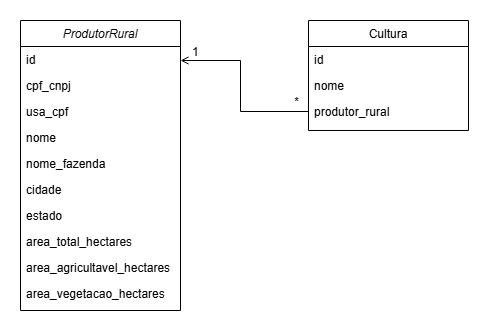

The diagram above was exported from draw.io. Its source (the exported page's mxGraphModel, read from the mxfile embedded in the PNG):
<mxGraphModel dx="1426" dy="791" grid="1" gridSize="10" guides="1" tooltips="1" connect="1" arrows="1" fold="1" page="1" pageScale="1" pageWidth="827" pageHeight="1169" math="0" shadow="0">
  <root>
    <mxCell id="WIyWlLk6GJQsqaUBKTNV-0" />
    <mxCell id="WIyWlLk6GJQsqaUBKTNV-1" parent="WIyWlLk6GJQsqaUBKTNV-0" />
    <mxCell id="zkfFHV4jXpPFQw0GAbJ--0" value="ProdutorRural" style="swimlane;fontStyle=2;align=center;verticalAlign=top;childLayout=stackLayout;horizontal=1;startSize=26;horizontalStack=0;resizeParent=1;resizeLast=0;collapsible=1;marginBottom=0;rounded=0;shadow=0;strokeWidth=1;" parent="WIyWlLk6GJQsqaUBKTNV-1" vertex="1">
      <mxGeometry x="220" y="120" width="160" height="290" as="geometry">
        <mxRectangle x="230" y="140" width="160" height="26" as="alternateBounds" />
      </mxGeometry>
    </mxCell>
    <mxCell id="zkfFHV4jXpPFQw0GAbJ--1" value="id" style="text;align=left;verticalAlign=top;spacingLeft=4;spacingRight=4;overflow=hidden;rotatable=0;points=[[0,0.5],[1,0.5]];portConstraint=eastwest;" parent="zkfFHV4jXpPFQw0GAbJ--0" vertex="1">
      <mxGeometry y="26" width="160" height="26" as="geometry" />
    </mxCell>
    <mxCell id="zkfFHV4jXpPFQw0GAbJ--2" value="cpf_cnpj" style="text;align=left;verticalAlign=top;spacingLeft=4;spacingRight=4;overflow=hidden;rotatable=0;points=[[0,0.5],[1,0.5]];portConstraint=eastwest;rounded=0;shadow=0;html=0;" parent="zkfFHV4jXpPFQw0GAbJ--0" vertex="1">
      <mxGeometry y="52" width="160" height="26" as="geometry" />
    </mxCell>
    <mxCell id="uczFe7MWEXr7QgR9aizs-0" value="usa_cpf" style="text;align=left;verticalAlign=top;spacingLeft=4;spacingRight=4;overflow=hidden;rotatable=0;points=[[0,0.5],[1,0.5]];portConstraint=eastwest;rounded=0;shadow=0;html=0;" vertex="1" parent="zkfFHV4jXpPFQw0GAbJ--0">
      <mxGeometry y="78" width="160" height="26" as="geometry" />
    </mxCell>
    <mxCell id="zkfFHV4jXpPFQw0GAbJ--3" value="nome" style="text;align=left;verticalAlign=top;spacingLeft=4;spacingRight=4;overflow=hidden;rotatable=0;points=[[0,0.5],[1,0.5]];portConstraint=eastwest;rounded=0;shadow=0;html=0;" parent="zkfFHV4jXpPFQw0GAbJ--0" vertex="1">
      <mxGeometry y="104" width="160" height="26" as="geometry" />
    </mxCell>
    <mxCell id="uczFe7MWEXr7QgR9aizs-3" value="nome_fazenda" style="text;align=left;verticalAlign=top;spacingLeft=4;spacingRight=4;overflow=hidden;rotatable=0;points=[[0,0.5],[1,0.5]];portConstraint=eastwest;rounded=0;shadow=0;html=0;" vertex="1" parent="zkfFHV4jXpPFQw0GAbJ--0">
      <mxGeometry y="130" width="160" height="26" as="geometry" />
    </mxCell>
    <mxCell id="uczFe7MWEXr7QgR9aizs-4" value="cidade" style="text;align=left;verticalAlign=top;spacingLeft=4;spacingRight=4;overflow=hidden;rotatable=0;points=[[0,0.5],[1,0.5]];portConstraint=eastwest;rounded=0;shadow=0;html=0;" vertex="1" parent="zkfFHV4jXpPFQw0GAbJ--0">
      <mxGeometry y="156" width="160" height="26" as="geometry" />
    </mxCell>
    <mxCell id="uczFe7MWEXr7QgR9aizs-5" value="estado" style="text;align=left;verticalAlign=top;spacingLeft=4;spacingRight=4;overflow=hidden;rotatable=0;points=[[0,0.5],[1,0.5]];portConstraint=eastwest;rounded=0;shadow=0;html=0;" vertex="1" parent="zkfFHV4jXpPFQw0GAbJ--0">
      <mxGeometry y="182" width="160" height="26" as="geometry" />
    </mxCell>
    <mxCell id="uczFe7MWEXr7QgR9aizs-6" value="area_total_hectares" style="text;align=left;verticalAlign=top;spacingLeft=4;spacingRight=4;overflow=hidden;rotatable=0;points=[[0,0.5],[1,0.5]];portConstraint=eastwest;rounded=0;shadow=0;html=0;" vertex="1" parent="zkfFHV4jXpPFQw0GAbJ--0">
      <mxGeometry y="208" width="160" height="26" as="geometry" />
    </mxCell>
    <mxCell id="uczFe7MWEXr7QgR9aizs-9" value="area_agricultavel_hectares" style="text;align=left;verticalAlign=top;spacingLeft=4;spacingRight=4;overflow=hidden;rotatable=0;points=[[0,0.5],[1,0.5]];portConstraint=eastwest;rounded=0;shadow=0;html=0;" vertex="1" parent="zkfFHV4jXpPFQw0GAbJ--0">
      <mxGeometry y="234" width="160" height="26" as="geometry" />
    </mxCell>
    <mxCell id="uczFe7MWEXr7QgR9aizs-10" value="area_vegetacao_hectares" style="text;align=left;verticalAlign=top;spacingLeft=4;spacingRight=4;overflow=hidden;rotatable=0;points=[[0,0.5],[1,0.5]];portConstraint=eastwest;rounded=0;shadow=0;html=0;" vertex="1" parent="zkfFHV4jXpPFQw0GAbJ--0">
      <mxGeometry y="260" width="160" height="26" as="geometry" />
    </mxCell>
    <mxCell id="zkfFHV4jXpPFQw0GAbJ--17" value="Cultura" style="swimlane;fontStyle=0;align=center;verticalAlign=top;childLayout=stackLayout;horizontal=1;startSize=26;horizontalStack=0;resizeParent=1;resizeLast=0;collapsible=1;marginBottom=0;rounded=0;shadow=0;strokeWidth=1;" parent="WIyWlLk6GJQsqaUBKTNV-1" vertex="1">
      <mxGeometry x="508" y="120" width="160" height="110" as="geometry">
        <mxRectangle x="550" y="140" width="160" height="26" as="alternateBounds" />
      </mxGeometry>
    </mxCell>
    <mxCell id="zkfFHV4jXpPFQw0GAbJ--18" value="id" style="text;align=left;verticalAlign=top;spacingLeft=4;spacingRight=4;overflow=hidden;rotatable=0;points=[[0,0.5],[1,0.5]];portConstraint=eastwest;" parent="zkfFHV4jXpPFQw0GAbJ--17" vertex="1">
      <mxGeometry y="26" width="160" height="26" as="geometry" />
    </mxCell>
    <mxCell id="uczFe7MWEXr7QgR9aizs-2" value="nome" style="text;align=left;verticalAlign=top;spacingLeft=4;spacingRight=4;overflow=hidden;rotatable=0;points=[[0,0.5],[1,0.5]];portConstraint=eastwest;" vertex="1" parent="zkfFHV4jXpPFQw0GAbJ--17">
      <mxGeometry y="52" width="160" height="26" as="geometry" />
    </mxCell>
    <mxCell id="uczFe7MWEXr7QgR9aizs-7" value="produtor_rural&#10;" style="text;align=left;verticalAlign=top;spacingLeft=4;spacingRight=4;overflow=hidden;rotatable=0;points=[[0,0.5],[1,0.5]];portConstraint=eastwest;" vertex="1" parent="zkfFHV4jXpPFQw0GAbJ--17">
      <mxGeometry y="78" width="160" height="26" as="geometry" />
    </mxCell>
    <mxCell id="zkfFHV4jXpPFQw0GAbJ--26" value="" style="endArrow=open;shadow=0;strokeWidth=1;rounded=0;curved=0;endFill=1;edgeStyle=elbowEdgeStyle;elbow=horizontal;exitX=0;exitY=0.5;exitDx=0;exitDy=0;" parent="WIyWlLk6GJQsqaUBKTNV-1" source="uczFe7MWEXr7QgR9aizs-7" edge="1">
      <mxGeometry x="0.5" y="41" relative="1" as="geometry">
        <mxPoint x="500" y="210" as="sourcePoint" />
        <mxPoint x="380" y="160" as="targetPoint" />
        <mxPoint x="-40" y="32" as="offset" />
        <Array as="points">
          <mxPoint x="440" y="190" />
        </Array>
      </mxGeometry>
    </mxCell>
    <mxCell id="zkfFHV4jXpPFQw0GAbJ--27" value="1" style="resizable=0;align=left;verticalAlign=bottom;labelBackgroundColor=none;fontSize=12;" parent="zkfFHV4jXpPFQw0GAbJ--26" connectable="0" vertex="1">
      <mxGeometry x="-1" relative="1" as="geometry">
        <mxPoint x="-118" y="-51" as="offset" />
      </mxGeometry>
    </mxCell>
    <mxCell id="zkfFHV4jXpPFQw0GAbJ--28" value="*" style="resizable=0;align=right;verticalAlign=bottom;labelBackgroundColor=none;fontSize=12;" parent="zkfFHV4jXpPFQw0GAbJ--26" connectable="0" vertex="1">
      <mxGeometry x="1" relative="1" as="geometry">
        <mxPoint x="120" y="50" as="offset" />
      </mxGeometry>
    </mxCell>
  </root>
</mxGraphModel>